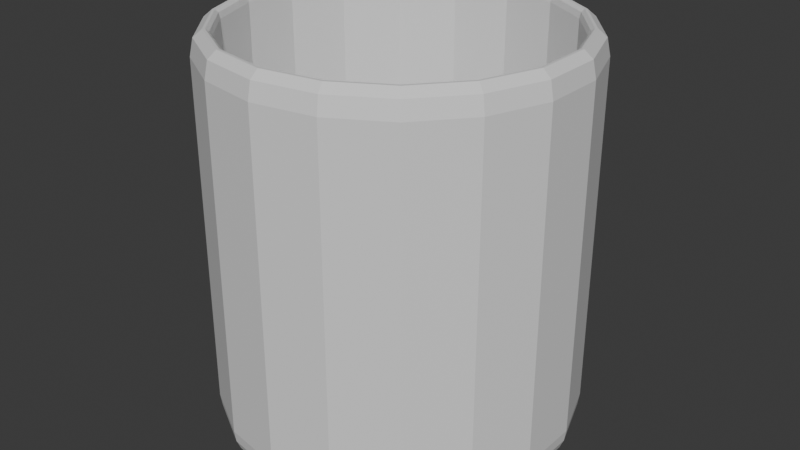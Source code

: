 # Source: trash-can.blend  (saved by Blender 5.2.45; exported with 4.5.12 LTS)
import bpy
from mathutils import Matrix  # noqa: F401  (used for matrix-valued properties, if any)

bpy.ops.wm.read_factory_settings(use_empty=True)
scene = bpy.context.scene
scene.name = 'Scene'

# ---- collections
col_collection = bpy.data.collections.new('Collection'); scene.collection.children.link(col_collection)

# ---- materials (node trees are filled in below, after node groups)
mat_material_002 = bpy.data.materials.new('Material.002')

# ---- material node trees
mat_material_002.use_nodes = True; mat_material_002.node_tree.nodes.clear()
_N = mat_material_002.node_tree.nodes; _L = mat_material_002.node_tree.links
n0 = _N.new('ShaderNodeBsdfPrincipled'); n0.name = 'Principled BSDF'; n0.location = (-200, 100)
n0.inputs[10].default_value = 0.005
n1 = _N.new('ShaderNodeOutputMaterial'); n1.name = 'Material Output'; n1.location = (200, 100)
_L.new(n0.outputs[0], n1.inputs[0])
n1.is_active_output = True

# ---- world
world_world = bpy.data.worlds.new('World'); scene.world = world_world
world_world.use_nodes = True; world_world.node_tree.nodes.clear()
_N = world_world.node_tree.nodes; _L = world_world.node_tree.links
n0 = _N.new('ShaderNodeOutputWorld'); n0.name = 'World Output'; n0.location = (200, 100)
n1 = _N.new('ShaderNodeBackground'); n1.name = 'Background'; n1.location = (-200, 100)
n1.inputs[0].default_value = (0.05088, 0.05088, 0.05088, 1.0)
_L.new(n1.outputs[0], n0.inputs[0])
n0.is_active_output = True
world_world.color = (0.05088, 0.05088, 0.05088)
world_world.sun_shadow_jitter_overblur = 0.0

# ---- meshes
me_circle = bpy.data.meshes.new('Circle')
me_circle.from_pydata([(0.0, 1.0, 0.0), (-0.342, 0.9397, 0.0), (-0.6428, 0.766, 0.0), (-0.866, 0.5, 0.0), (-0.9848, 0.1736, 0.0), (-0.9848, -0.1736, 0.0), (-0.866, -0.5, 0.0), (-0.6428, -0.766, 0.0), (-0.342, -0.9397, 0.0), (0.0, -1.0, 0.0), (0.342, -0.9397, 0.0), (0.6428, -0.766, 0.0), (0.866, -0.5, 0.0), (0.9848, -0.1736, 0.0), (0.9848, 0.1736, 0.0), (0.866, 0.5, 0.0), (0.6428, 0.766, 0.0), (0.342, 0.9397, 0.0), (-0.3625, 0.996, 1.103), (-0.3384, 0.9299, 1.173), (-0.3555, 0.9766, 1.152), (-4.143e-09, 0.9895, 1.173), (-3.938e-09, 1.06, 1.103), (-4.191e-09, 1.039, 1.152), (-0.6813, 0.8119, 1.103), (-0.6361, 0.758, 1.173), (-0.6681, 0.7962, 1.152), (-0.9179, 0.53, 1.103), (-0.857, 0.4948, 1.173), (-0.9001, 0.5197, 1.152), (-1.044, 0.1841, 1.103), (-0.9745, 0.1718, 1.173), (-1.024, 0.1805, 1.152), (-1.044, -0.1841, 1.103), (-0.9745, -0.1718, 1.173), (-1.024, -0.1805, 1.152), (-0.9179, -0.53, 1.103), (-0.857, -0.4948, 1.173), (-0.9001, -0.5197, 1.152), (-0.6813, -0.8119, 1.103), (-0.6361, -0.758, 1.173), (-0.6681, -0.7962, 1.152), (-0.3625, -0.996, 1.103), (-0.3384, -0.9299, 1.173), (-0.3555, -0.9766, 1.152), (-3.938e-09, -1.06, 1.103), (-4.143e-09, -0.9895, 1.173), (-4.191e-09, -1.039, 1.152), (0.3625, -0.996, 1.103), (0.3384, -0.9299, 1.173), (0.3555, -0.9766, 1.152), (0.6813, -0.8119, 1.103), (0.6361, -0.758, 1.173), (0.6681, -0.7962, 1.152), (0.9179, -0.53, 1.103), (0.857, -0.4948, 1.173), (0.9001, -0.5197, 1.152), (1.044, -0.1841, 1.103), (0.9745, -0.1718, 1.173), (1.024, -0.1805, 1.152), (1.044, 0.1841, 1.103), (0.9745, 0.1718, 1.173), (1.024, 0.1805, 1.152), (0.9179, 0.53, 1.103), (0.857, 0.4948, 1.173), (0.9001, 0.5197, 1.152), (0.6813, 0.8119, 1.103), (0.6361, 0.758, 1.173), (0.6681, 0.7962, 1.152), (0.3625, 0.996, 1.103), (0.3384, 0.9299, 1.173), (0.3555, 0.9766, 1.152), (-9.13e-10, 1.06, 0.08217), (-3.512e-10, 1.027, 0.01852), (-6.985e-10, 1.05, 0.04683), (-0.3511, 0.9646, 0.01852), (-0.3625, 0.996, 0.08217), (-0.3592, 0.9868, 0.04683), (-0.6598, 0.7864, 0.01852), (-0.6813, 0.8119, 0.08217), (-0.675, 0.8044, 0.04683), (-0.889, 0.5133, 0.01852), (-0.9179, 0.53, 0.08217), (-0.9094, 0.5251, 0.04683), (-1.011, 0.1783, 0.01852), (-1.044, 0.1841, 0.08217), (-1.034, 0.1824, 0.04683), (-1.011, -0.1783, 0.01852), (-1.044, -0.1841, 0.08217), (-1.034, -0.1824, 0.04683), (-0.889, -0.5133, 0.01852), (-0.9179, -0.53, 0.08217), (-0.9094, -0.5251, 0.04683), (-0.6598, -0.7864, 0.01852), (-0.6813, -0.8119, 0.08217), (-0.675, -0.8044, 0.04683), (-0.3511, -0.9646, 0.01852), (-0.3625, -0.996, 0.08217), (-0.3592, -0.9868, 0.04683), (-3.512e-10, -1.027, 0.01852), (-9.13e-10, -1.06, 0.08217), (-6.985e-10, -1.05, 0.04683), (0.3511, -0.9646, 0.01852), (0.3625, -0.996, 0.08217), (0.3592, -0.9868, 0.04683), (0.6598, -0.7864, 0.01852), (0.6813, -0.8119, 0.08217), (0.675, -0.8044, 0.04683), (0.889, -0.5133, 0.01852), (0.9179, -0.53, 0.08217), (0.9094, -0.5251, 0.04683), (1.011, -0.1783, 0.01852), (1.044, -0.1841, 0.08217), (1.034, -0.1824, 0.04683), (1.011, 0.1783, 0.01852), (1.044, 0.1841, 0.08217), (1.034, 0.1824, 0.04683), (0.889, 0.5133, 0.01852), (0.9179, 0.53, 0.08217), (0.9094, 0.5251, 0.04683), (0.6598, 0.7864, 0.01852), (0.6813, 0.8119, 0.08217), (0.675, 0.8044, 0.04683), (0.3511, 0.9646, 0.01852), (0.3625, 0.996, 0.08217), (0.3592, 0.9868, 0.04683), (-1.219e-08, 0.9491, 1.148), (-4.143e-09, 0.9744, 1.173), (-6.461e-09, 0.9565, 1.165), (-0.3333, 0.9156, 1.173), (-0.3246, 0.8918, 1.148), (-0.3271, 0.8988, 1.165), (-0.6263, 0.7464, 1.173), (-0.61, 0.727, 1.148), (-0.6148, 0.7327, 1.165), (-0.8438, 0.4872, 1.173), (-0.8219, 0.4745, 1.148), (-0.8283, 0.4782, 1.165), (-0.9596, 0.1692, 1.173), (-0.9346, 0.1648, 1.148), (-0.9419, 0.1661, 1.165), (-0.9596, -0.1692, 1.173), (-0.9346, -0.1648, 1.148), (-0.9419, -0.1661, 1.165), (-0.8438, -0.4872, 1.173), (-0.8219, -0.4745, 1.148), (-0.8283, -0.4782, 1.165), (-0.6263, -0.7464, 1.173), (-0.61, -0.727, 1.148), (-0.6148, -0.7327, 1.165), (-0.3333, -0.9156, 1.173), (-0.3246, -0.8918, 1.148), (-0.3271, -0.8988, 1.165), (-4.143e-09, -0.9744, 1.173), (-1.219e-08, -0.9491, 1.148), (-6.461e-09, -0.9565, 1.165), (0.3333, -0.9156, 1.173), (0.3246, -0.8918, 1.148), (0.3271, -0.8988, 1.165), (0.6263, -0.7464, 1.173), (0.61, -0.727, 1.148), (0.6148, -0.7327, 1.165), (0.8438, -0.4872, 1.173), (0.8219, -0.4745, 1.148), (0.8283, -0.4782, 1.165), (0.9596, -0.1692, 1.173), (0.9346, -0.1648, 1.148), (0.9419, -0.1661, 1.165), (0.9596, 0.1692, 1.173), (0.9346, 0.1648, 1.148), (0.9419, 0.1661, 1.165), (0.8438, 0.4872, 1.173), (0.8219, 0.4745, 1.148), (0.8283, 0.4782, 1.165), (0.6263, 0.7464, 1.173), (0.61, 0.727, 1.148), (0.6148, 0.7327, 1.165), (0.3333, 0.9156, 1.173), (0.3246, 0.8918, 1.148), (0.3271, 0.8988, 1.165), (-3.632e-07, 0.8461, 0.0608), (-3.3e-07, 0.9491, 0.1622), (-0.3246, 0.8918, 0.1622), (-0.2894, 0.7951, 0.0608), (-0.61, 0.727, 0.1622), (-0.5438, 0.6481, 0.0608), (-0.8219, 0.4745, 0.1622), (-0.7327, 0.423, 0.0608), (-0.9346, 0.1648, 0.1622), (-0.8332, 0.1469, 0.0608), (-0.9346, -0.1648, 0.1622), (-0.8332, -0.1469, 0.0608), (-0.8219, -0.4745, 0.1622), (-0.7327, -0.423, 0.0608), (-0.61, -0.727, 0.1622), (-0.5438, -0.6481, 0.0608), (-0.3246, -0.8918, 0.1622), (-0.2894, -0.7951, 0.0608), (-3.3e-07, -0.9491, 0.1622), (-3.632e-07, -0.8461, 0.0608), (0.3246, -0.8918, 0.1622), (0.2894, -0.7951, 0.0608), (0.61, -0.727, 0.1622), (0.5438, -0.6481, 0.0608), (0.8219, -0.4745, 0.1622), (0.7327, -0.423, 0.0608), (0.9346, -0.1648, 0.1622), (0.8332, -0.1469, 0.0608), (0.9346, 0.1648, 0.1622), (0.8332, 0.1469, 0.0608), (0.8219, 0.4745, 0.1622), (0.7327, 0.423, 0.0608), (0.61, 0.727, 0.1622), (0.5438, 0.6481, 0.0608), (0.3246, 0.8918, 0.1622), (0.2894, 0.7951, 0.0608)], [], [(1, 0, 17, 16, 15, 14, 13, 12, 11, 10, 9, 8, 7, 6, 5, 4, 3, 2), (19, 21, 23, 20), (20, 23, 22, 18), (25, 19, 20, 26), (26, 20, 18, 24), (28, 25, 26, 29), (29, 26, 24, 27), (31, 28, 29, 32), (32, 29, 27, 30), (34, 31, 32, 35), (35, 32, 30, 33), (37, 34, 35, 38), (38, 35, 33, 36), (40, 37, 38, 41), (41, 38, 36, 39), (43, 40, 41, 44), (44, 41, 39, 42), (46, 43, 44, 47), (47, 44, 42, 45), (49, 46, 47, 50), (50, 47, 45, 48), (52, 49, 50, 53), (53, 50, 48, 51), (55, 52, 53, 56), (56, 53, 51, 54), (58, 55, 56, 59), (59, 56, 54, 57), (61, 58, 59, 62), (62, 59, 57, 60), (64, 61, 62, 65), (65, 62, 60, 63), (67, 64, 65, 68), (68, 65, 63, 66), (70, 67, 68, 71), (71, 68, 66, 69), (21, 70, 71, 23), (23, 71, 69, 22), (76, 72, 74, 77), (77, 74, 73, 75), (79, 76, 77, 80), (80, 77, 75, 78), (82, 79, 80, 83), (83, 80, 78, 81), (85, 82, 83, 86), (86, 83, 81, 84), (88, 85, 86, 89), (89, 86, 84, 87), (91, 88, 89, 92), (92, 89, 87, 90), (94, 91, 92, 95), (95, 92, 90, 93), (97, 94, 95, 98), (98, 95, 93, 96), (100, 97, 98, 101), (101, 98, 96, 99), (103, 100, 101, 104), (104, 101, 99, 102), (106, 103, 104, 107), (107, 104, 102, 105), (109, 106, 107, 110), (110, 107, 105, 108), (112, 109, 110, 113), (113, 110, 108, 111), (115, 112, 113, 116), (116, 113, 111, 114), (118, 115, 116, 119), (119, 116, 114, 117), (121, 118, 119, 122), (122, 119, 117, 120), (124, 121, 122, 125), (125, 122, 120, 123), (72, 124, 125, 74), (74, 125, 123, 73), (72, 76, 18, 22), (17, 0, 73, 123), (0, 1, 75, 73), (124, 72, 22, 69), (76, 79, 24, 18), (1, 2, 78, 75), (79, 82, 27, 24), (2, 3, 81, 78), (82, 85, 30, 27), (3, 4, 84, 81), (85, 88, 33, 30), (4, 5, 87, 84), (88, 91, 36, 33), (5, 6, 90, 87), (91, 94, 39, 36), (6, 7, 93, 90), (94, 97, 42, 39), (7, 8, 96, 93), (97, 100, 45, 42), (8, 9, 99, 96), (100, 103, 48, 45), (9, 10, 102, 99), (103, 106, 51, 48), (10, 11, 105, 102), (106, 109, 54, 51), (11, 12, 108, 105), (109, 112, 57, 54), (12, 13, 111, 108), (112, 115, 60, 57), (13, 14, 114, 111), (115, 118, 63, 60), (14, 15, 117, 114), (118, 121, 66, 63), (15, 16, 120, 117), (121, 124, 69, 66), (16, 17, 123, 120), (130, 126, 128, 131), (131, 128, 127, 129), (133, 130, 131, 134), (134, 131, 129, 132), (136, 133, 134, 137), (137, 134, 132, 135), (139, 136, 137, 140), (140, 137, 135, 138), (142, 139, 140, 143), (143, 140, 138, 141), (145, 142, 143, 146), (146, 143, 141, 144), (148, 145, 146, 149), (149, 146, 144, 147), (151, 148, 149, 152), (152, 149, 147, 150), (154, 151, 152, 155), (155, 152, 150, 153), (157, 154, 155, 158), (158, 155, 153, 156), (160, 157, 158, 161), (161, 158, 156, 159), (163, 160, 161, 164), (164, 161, 159, 162), (166, 163, 164, 167), (167, 164, 162, 165), (169, 166, 167, 170), (170, 167, 165, 168), (172, 169, 170, 173), (173, 170, 168, 171), (175, 172, 173, 176), (176, 173, 171, 174), (178, 175, 176, 179), (179, 176, 174, 177), (126, 178, 179, 128), (128, 179, 177, 127), (129, 127, 21, 19), (127, 177, 70, 21), (132, 129, 19, 25), (135, 132, 25, 28), (138, 135, 28, 31), (141, 138, 31, 34), (144, 141, 34, 37), (147, 144, 37, 40), (150, 147, 40, 43), (153, 150, 43, 46), (156, 153, 46, 49), (159, 156, 49, 52), (162, 159, 52, 55), (165, 162, 55, 58), (168, 165, 58, 61), (171, 168, 61, 64), (174, 171, 64, 67), (177, 174, 67, 70), (183, 180, 181, 182), (185, 183, 182, 184), (187, 185, 184, 186), (189, 187, 186, 188), (191, 189, 188, 190), (193, 191, 190, 192), (195, 193, 192, 194), (197, 195, 194, 196), (199, 197, 196, 198), (201, 199, 198, 200), (203, 201, 200, 202), (205, 203, 202, 204), (207, 205, 204, 206), (209, 207, 206, 208), (211, 209, 208, 210), (213, 211, 210, 212), (215, 213, 212, 214), (180, 215, 214, 181), (126, 130, 182, 181), (183, 185, 187, 189, 191, 193, 195, 197, 199, 201, 203, 205, 207, 209, 211, 213, 215, 180), (178, 126, 181, 214), (130, 133, 184, 182), (133, 136, 186, 184), (136, 139, 188, 186), (139, 142, 190, 188), (142, 145, 192, 190), (145, 148, 194, 192), (148, 151, 196, 194), (151, 154, 198, 196), (154, 157, 200, 198), (157, 160, 202, 200), (160, 163, 204, 202), (163, 166, 206, 204), (166, 169, 208, 206), (169, 172, 210, 208), (172, 175, 212, 210), (175, 178, 214, 212)])
_uv = me_circle.uv_layers.new(name='UVMap')
_uv.uv.foreach_set('vector', [0.0, 0.0, 0.0, 0.0, 0.0, 0.0, 0.0, 0.0, 0.0, 0.0, 0.0, 0.0, 0.0, 0.0, 0.0, 0.0, 0.0, 0.0, 0.0, 0.0, 0.0, 0.0, 0.0, 0.0, 0.0, 0.0, 0.0, 0.0, 0.0, 0.0, 0.0, 0.0, 0.0, 0.0, 0.0, 0.0, 0.0, 0.0, 0.0, 0.0, 0.0, 0.0, 0.0, 0.0, 0.0, 0.0, 0.0, 0.0, 0.0, 0.0, 0.0, 0.0, 0.0, 0.0, 0.0, 0.0, 0.0, 0.0, 0.0, 0.0, 0.0, 0.0, 0.0, 0.0, 0.0, 0.0, 0.0, 0.0, 0.0, 0.0, 0.0, 0.0, 0.0, 0.0, 0.0, 0.0, 0.0, 0.0, 0.0, 0.0, 0.0, 0.0, 0.0, 0.0, 0.0, 0.0, 0.0, 0.0, 0.0, 0.0, 0.0, 0.0, 0.0, 0.0, 0.0, 0.0, 0.0, 0.0, 0.0, 0.0, 0.0, 0.0, 0.0, 0.0, 0.0, 0.0, 0.0, 0.0, 0.0, 0.0, 0.0, 0.0, 0.0, 0.0, 0.0, 0.0, 0.0, 0.0, 0.0, 0.0, 0.0, 0.0, 0.0, 0.0, 0.0, 0.0, 0.0, 0.0, 0.0, 0.0, 0.0, 0.0, 0.0, 0.0, 0.0, 0.0, 0.0, 0.0, 0.0, 0.0, 0.0, 0.0, 0.0, 0.0, 0.0, 0.0, 0.0, 0.0, 0.0, 0.0, 0.0, 0.0, 0.0, 0.0, 0.0, 0.0, 0.0, 0.0, 0.0, 0.0, 0.0, 0.0, 0.0, 0.0, 0.0, 0.0, 0.0, 0.0, 0.0, 0.0, 0.0, 0.0, 0.0, 0.0, 0.0, 0.0, 0.0, 0.0, 0.0, 0.0, 0.0, 0.0, 0.0, 0.0, 0.0, 0.0, 0.0, 0.0, 0.0, 0.0, 0.0, 0.0, 0.0, 0.0, 0.0, 0.0, 0.0, 0.0, 0.0, 0.0, 0.0, 0.0, 0.0, 0.0, 0.0, 0.0, 0.0, 0.0, 0.0, 0.0, 0.0, 0.0, 0.0, 0.0, 0.0, 0.0, 0.0, 0.0, 0.0, 0.0, 0.0, 0.0, 0.0, 0.0, 0.0, 0.0, 0.0, 0.0, 0.0, 0.0, 0.0, 0.0, 0.0, 0.0, 0.0, 0.0, 0.0, 0.0, 0.0, 0.0, 0.0, 0.0, 0.0, 0.0, 0.0, 0.0, 0.0, 0.0, 0.0, 0.0, 0.0, 0.0, 0.0, 0.0, 0.0, 0.0, 0.0, 0.0, 0.0, 0.0, 0.0, 0.0, 0.0, 0.0, 0.0, 0.0, 0.0, 0.0, 0.0, 0.0, 0.0, 0.0, 0.0, 0.0, 0.0, 0.0, 0.0, 0.0, 0.0, 0.0, 0.0, 0.0, 0.0, 0.0, 0.0, 0.0, 0.0, 0.0, 0.0, 0.0, 0.0, 0.0, 0.0, 0.0, 0.0, 0.0, 0.0, 0.0, 0.0, 0.0, 0.0, 0.0, 0.0, 0.0, 0.0, 0.0, 0.0, 0.0, 0.0, 0.0, 0.0, 0.0, 0.0, 0.0, 0.0, 0.0, 0.0, 0.0, 0.0, 0.0, 0.0, 0.0, 0.0, 0.0, 0.0, 0.0, 0.0, 0.0, 0.0, 0.0, 0.0, 0.0, 0.0, 0.0, 0.0, 0.0, 0.0, 0.0, 0.0, 0.0, 0.0, 0.0, 0.0, 0.0, 0.0, 0.0, 0.0, 0.0, 0.0, 0.0, 0.0, 0.0, 0.0, 0.0, 0.0, 0.0, 0.0, 0.0, 0.0, 0.0, 0.0, 0.0, 0.0, 0.0, 0.0, 0.0, 0.0, 0.0, 0.0, 0.0, 0.0, 0.0, 0.0, 0.0, 0.0, 0.0, 0.0, 0.0, 0.0, 0.0, 0.0, 0.0, 0.0, 0.0, 0.0, 0.0, 0.0, 0.0, 0.0, 0.0, 0.0, 0.0, 0.0, 0.0, 0.0, 0.0, 0.0, 0.0, 0.0, 0.0, 0.0, 0.0, 0.0, 0.0, 0.0, 0.0, 0.0, 0.0, 0.0, 0.0, 0.0, 0.0, 0.0, 0.0, 0.0, 0.0, 0.0, 0.0, 0.0, 0.0, 0.0, 0.0, 0.0, 0.0, 0.0, 0.0, 0.0, 0.0, 0.0, 0.0, 0.0, 0.0, 0.0, 0.0, 0.0, 0.0, 0.0, 0.0, 0.0, 0.0, 0.0, 0.0, 0.0, 0.0, 0.0, 0.0, 0.0, 0.0, 0.0, 0.0, 0.0, 0.0, 0.0, 0.0, 0.0, 0.0, 0.0, 0.0, 0.0, 0.0, 0.0, 0.0, 0.0, 0.0, 0.0, 0.0, 0.0, 0.0, 0.0, 0.0, 0.0, 0.0, 0.0, 0.0, 0.0, 0.0, 0.0, 0.0, 0.0, 0.0, 0.0, 0.0, 0.0, 0.0, 0.0, 0.0, 0.0, 0.0, 0.0, 0.0, 0.0, 0.0, 0.0, 0.0, 0.0, 0.0, 0.0, 0.0, 0.0, 0.0, 0.0, 0.0, 0.0, 0.0, 0.0, 0.0, 0.0, 0.0, 0.0, 0.0, 0.0, 0.0, 0.0, 0.0, 0.0, 0.0, 0.0, 0.0, 0.0, 0.0, 0.0, 0.0, 0.0, 0.0, 0.0, 0.0, 0.0, 0.0, 0.0, 0.0, 0.0, 0.0, 0.0, 0.0, 0.0, 0.0, 0.0, 0.0, 0.0, 0.0, 0.0, 0.0, 0.0, 0.0, 0.0, 0.0, 0.0, 0.0, 0.0, 0.0, 0.0, 0.0, 0.0, 0.0, 0.0, 0.0, 0.0, 0.0, 0.0, 0.0, 0.0, 0.0, 0.0, 0.0, 0.0, 0.0, 0.0, 0.0, 0.0, 0.0, 0.0, 0.0, 0.0, 0.0, 0.0, 0.0, 0.0, 0.0, 0.0, 0.0, 0.0, 0.0, 0.0, 0.0, 0.0, 0.0, 0.0, 0.0, 0.0, 0.0, 0.0, 0.0, 0.0, 0.0, 0.0, 0.0, 0.0, 0.0, 0.0, 0.0, 0.0, 0.0, 0.0, 0.0, 0.0, 0.0, 0.0, 0.0, 0.0, 0.0, 0.0, 0.0, 0.0, 0.0, 0.0, 0.0, 0.0, 0.0, 0.0, 0.0, 0.0, 0.0, 0.0, 0.0, 0.0, 0.0, 0.0, 0.0, 0.0, 0.0, 0.0, 0.0, 0.0, 0.0, 0.0, 0.0, 0.0, 0.0, 0.0, 0.0, 0.0, 0.0, 0.0, 0.0, 0.0, 0.0, 0.0, 0.0, 0.0, 0.0, 0.0, 0.0, 0.0, 0.0, 0.0, 0.0, 0.0, 0.0, 0.0, 0.0, 0.0, 0.0, 0.0, 0.0, 0.0, 0.0, 0.0, 0.0, 0.0, 0.0, 0.0, 0.0, 0.0, 0.0, 0.0, 0.0, 0.0, 0.0, 0.0, 0.0, 0.0, 0.0, 0.0, 0.0, 0.0, 0.0, 0.0, 0.0, 0.0, 0.0, 0.0, 0.0, 0.0, 0.0, 0.0, 0.0, 0.0, 0.0, 0.0, 0.0, 0.0, 0.0, 0.0, 0.0, 0.0, 0.0, 0.0, 0.0, 0.0, 0.0, 0.0, 0.0, 0.0, 0.0, 0.0, 0.0, 0.0, 0.0, 0.0, 0.0, 0.0, 0.0, 0.0, 0.0, 0.0, 0.0, 0.0, 0.0, 0.0, 0.0, 0.0, 0.0, 0.0, 0.0, 0.0, 0.0, 0.0, 0.0, 0.0, 0.0, 0.0, 0.0, 0.0, 0.0, 0.0, 0.0, 0.0, 0.0, 0.0, 0.0, 0.0, 0.0, 0.0, 0.0, 0.0, 0.0, 0.0, 0.0, 0.0, 0.0, 0.0, 0.0, 0.0, 0.0, 0.0, 0.0, 0.0, 0.0, 0.0, 0.0, 0.0, 0.0, 0.0, 0.0, 0.0, 0.0, 0.0, 0.0, 0.0, 0.0, 0.0, 0.0, 0.0, 0.0, 0.0, 0.0, 0.0, 0.0, 0.0, 0.0, 0.0, 0.0, 0.0, 0.0, 0.0, 0.0, 0.0, 0.0, 0.0, 0.0, 0.0, 0.0, 0.0, 0.0, 0.0, 0.0, 0.0, 0.0, 0.0, 0.0, 0.0, 0.0, 0.0, 0.0, 0.0, 0.0, 0.0, 0.0, 0.0, 0.0, 0.0, 0.0, 0.0, 0.0, 0.0, 0.0, 0.0, 0.0, 0.0, 0.0, 0.0, 0.0, 0.0, 0.0, 0.0, 0.0, 0.0, 0.0, 0.0, 0.0, 0.0, 0.0, 0.0, 0.0, 0.0, 0.0, 0.0, 0.0, 0.0, 0.0, 0.0, 0.0, 0.0, 0.0, 0.0, 0.0, 0.0, 0.0, 0.0, 0.0, 0.0, 0.0, 0.0, 0.0, 0.0, 0.0, 0.0, 0.0, 0.0, 0.0, 0.0, 0.0, 0.0, 0.0, 0.0, 0.0, 0.0, 0.0, 0.0, 0.0, 0.0, 0.0, 0.0, 0.0, 0.0, 0.0, 0.0, 0.0, 0.0, 0.0, 0.0, 0.0, 0.0, 0.0, 0.0, 0.0, 0.0, 0.0, 0.0, 0.0, 0.0, 0.0, 0.0, 0.0, 0.0, 0.0, 0.0, 0.0, 0.0, 0.0, 0.0, 0.0, 0.0, 0.0, 0.0, 0.0, 0.0, 0.0, 0.0, 0.0, 0.0, 0.0, 0.0, 0.0, 0.0, 0.0, 0.0, 0.0, 0.0, 0.0, 0.0, 0.0, 0.0, 0.0, 0.0, 0.0, 0.0, 0.0, 0.0, 0.0, 0.0, 0.0, 0.0, 0.0, 0.0, 0.0, 0.0, 0.0, 0.0, 0.0, 0.0, 0.0, 0.0, 0.0, 0.0, 0.0, 0.0, 0.0, 0.0, 0.0, 0.0, 0.0, 0.0, 0.0, 0.0, 0.0, 0.0, 0.0, 0.0, 0.0, 0.0, 0.0, 0.0, 0.0, 0.0, 0.0, 0.0, 0.0, 0.0, 0.0, 0.0, 0.0, 0.0, 0.0, 0.0, 0.0, 0.0, 0.0, 0.0, 0.0, 0.0, 0.0, 0.0, 0.0, 0.0, 0.0, 0.0, 0.0, 0.0, 0.0, 0.0, 0.0, 0.0, 0.0, 0.0, 0.0, 0.0, 0.0, 0.0, 0.0, 0.0, 0.0, 0.0, 0.0, 0.0, 0.0, 0.0, 0.0, 0.0, 0.0, 0.0, 0.0, 0.0, 0.0, 0.0, 0.0, 0.0, 0.0, 0.0, 0.0, 0.0, 0.0, 0.0, 0.0, 0.0, 0.0, 0.0, 0.0, 0.0, 0.0, 0.0, 0.0, 0.0, 0.0, 0.0, 0.0, 0.0, 0.0, 0.0, 0.0, 0.0, 0.0, 0.0, 0.0, 0.0, 0.0, 0.0, 0.0, 0.0, 0.0, 0.0, 0.0, 0.0, 0.0, 0.0, 0.0, 0.0, 0.0, 0.0, 0.0, 0.0, 0.0, 0.0, 0.0, 0.0, 0.0, 0.0, 0.0, 0.0, 0.0, 0.0, 0.0, 0.0, 0.0, 0.0, 0.0, 0.0, 0.0, 0.0, 0.0, 0.0, 0.0, 0.0, 0.0, 0.0, 0.0, 0.0, 0.0, 0.0, 0.0, 0.0, 0.0, 0.0, 0.0, 0.0, 0.0, 0.0, 0.0, 0.0, 0.0, 0.0, 0.0, 0.0, 0.0, 0.0, 0.0, 0.0, 0.0, 0.0, 0.0, 0.0, 0.0, 0.0, 0.0, 0.0, 0.0, 0.0, 0.0, 0.0, 0.0, 0.0, 0.0, 0.0, 0.0, 0.0, 0.0, 0.0, 0.0, 0.0, 0.0, 0.0, 0.0, 0.0, 0.0, 0.0, 0.0, 0.0, 0.0, 0.0, 0.0, 0.0, 0.0, 0.0, 0.0, 0.0, 0.0, 0.0, 0.0, 0.0, 0.0, 0.0, 0.0, 0.0, 0.0, 0.0, 0.0, 0.0, 0.0, 0.0, 0.0, 0.0, 0.0, 0.0, 0.0, 0.0, 0.0, 0.0, 0.0, 0.0, 0.0, 0.0, 0.0, 0.0, 0.0, 0.0, 0.0, 0.0, 0.0, 0.0, 0.0, 0.0, 0.0, 0.0, 0.0, 0.0, 0.0, 0.0, 0.0, 0.0, 0.0, 0.0, 0.0, 0.0, 0.0, 0.0, 0.0, 0.0, 0.0, 0.0, 0.0, 0.0, 0.0, 0.0, 0.0, 0.0, 0.0, 0.0, 0.0, 0.0, 0.0, 0.0, 0.0, 0.0, 0.0, 0.0, 0.0, 0.0, 0.0, 0.0, 0.0, 0.0, 0.0, 0.0, 0.0, 0.0, 0.0, 0.0, 0.0, 0.0, 0.0, 0.0, 0.0, 0.0, 0.0, 0.0, 0.0, 0.0, 0.0, 0.0, 0.0, 0.0, 0.0, 0.0, 0.0, 0.0, 0.0, 0.0, 0.0, 0.0, 0.0, 0.0, 0.0, 0.0, 0.0, 0.0, 0.0, 0.0, 0.0, 0.0, 0.0, 0.0, 0.0, 0.0, 0.0, 0.0, 0.0, 0.0, 0.0, 0.0, 0.0, 0.0, 0.0, 0.0, 0.0, 0.0, 0.0, 0.0, 0.0, 0.0, 0.0, 0.0, 0.0, 0.0, 0.0, 0.0, 0.0, 0.0, 0.0, 0.0, 0.0, 0.0, 0.0, 0.0, 0.0, 0.0, 0.0, 0.0, 0.0, 0.0, 0.0, 0.0, 0.0, 0.0, 0.0, 0.0, 0.0, 0.0, 0.0, 0.0, 0.0, 0.0, 0.0, 0.0, 0.0, 0.0, 0.0, 0.0, 0.0, 0.0, 0.0, 0.0, 0.0, 0.0, 0.0, 0.0, 0.0, 0.0, 0.0, 0.0, 0.0, 0.0, 0.0, 0.0, 0.0, 0.0, 0.0, 0.0, 0.0, 0.0, 0.0, 0.0, 0.0, 0.0, 0.0, 0.0, 0.0, 0.0, 0.0, 0.0, 0.0, 0.0, 0.0, 0.0, 0.0, 0.0, 0.0, 0.0, 0.0, 0.0, 0.0, 0.0, 0.0, 0.0, 0.0, 0.0, 0.0, 0.0, 0.0, 0.0, 0.0, 0.0, 0.0, 0.0, 0.0, 0.0, 0.0, 0.0, 0.0, 0.0, 0.0, 0.0, 0.0, 0.0, 0.0, 0.0, 0.0, 0.0, 0.0, 0.0, 0.0, 0.0, 0.0, 0.0, 0.0, 0.0, 0.0, 0.0, 0.0, 0.0, 0.0, 0.0, 0.0, 0.0, 0.0, 0.0, 0.0, 0.0, 0.0, 0.0, 0.0, 0.0, 0.0, 0.0, 0.0, 0.0, 0.0, 0.0, 0.0, 0.0, 0.0, 0.0, 0.0, 0.0, 0.0, 0.0, 0.0, 0.0, 0.0, 0.0, 0.0, 0.0, 0.0, 0.0, 0.0, 0.0, 0.0, 0.0, 0.0, 0.0, 0.0, 0.0, 0.0, 0.0, 0.0, 0.0, 0.0, 0.0, 0.0, 0.0, 0.0, 0.0, 0.0, 0.0, 0.0, 0.0, 0.0, 0.0, 0.0, 0.0, 0.0, 0.0, 0.0, 0.0, 0.0, 0.0, 0.0, 0.0, 0.0, 0.0, 0.0, 0.0, 0.0, 0.0, 0.0, 0.0, 0.0, 0.0, 0.0, 0.0, 0.0, 0.0, 0.0, 0.0, 0.0, 0.0, 0.0, 0.0, 0.0, 0.0, 0.0, 0.0, 0.0, 0.0, 0.0, 0.0, 0.0, 0.0, 0.0, 0.0, 0.0, 0.0, 0.0, 0.0, 0.0, 0.0, 0.0, 0.0, 0.0, 0.0, 0.0, 0.0, 0.0, 0.0, 0.0, 0.0, 0.0, 0.0, 0.0, 0.0, 0.0, 0.0, 0.0, 0.0, 0.0, 0.0, 0.0, 0.0, 0.0, 0.0, 0.0, 0.0, 0.0, 0.0, 0.0, 0.0, 0.0, 0.0, 0.0, 0.0, 0.0, 0.0, 0.0, 0.0, 0.0, 0.0, 0.0, 0.0, 0.0, 0.0, 0.0, 0.0, 0.0, 0.0, 0.0, 0.0, 0.0, 0.0, 0.0, 0.0, 0.0, 0.0, 0.0, 0.0, 0.0, 0.0, 0.0, 0.0, 0.0, 0.0, 0.0, 0.0, 0.0, 0.0, 0.0, 0.0, 0.0, 0.0, 0.0, 0.0, 0.0, 0.0, 0.0, 0.0, 0.0, 0.0, 0.0, 0.0, 0.0, 0.0, 0.0, 0.0, 0.0, 0.0, 0.0, 0.0, 0.0, 0.0, 0.0, 0.0, 0.0, 0.0, 0.0, 0.0, 0.0, 0.0, 0.0, 0.0, 0.0, 0.0, 0.0, 0.0, 0.0, 0.0, 0.0, 0.0, 0.0, 0.0, 0.0, 0.0, 0.0, 0.0, 0.0, 0.0, 0.0, 0.0, 0.0, 0.0, 0.0, 0.0, 0.0, 0.0, 0.0, 0.0, 0.0, 0.0, 0.0, 0.0, 0.0, 0.0, 0.0, 0.0, 0.0, 0.0, 0.0, 0.0, 0.0])
me_circle.materials.append(mat_material_002)
me_circle.update()

# ---- objects
ob_circle = bpy.data.objects.new('Circle', me_circle)

# ---- transforms, parenting, visibility, modifiers, constraints
ob_circle.location = (0.0, 0.0, 0.0)
ob_circle.scale = (0.5, 0.5, 1.0)

# ---- collection membership
col_collection.objects.link(ob_circle)

# ---- scene / render settings (as saved in the file)
scene.frame_start = 1; scene.frame_end = 250; scene.frame_set(1)
scene.render.engine = 'BLENDER_EEVEE_NEXT'
scene.render.bake_bias = 0.0
scene.render.bake_samples = 0
scene.render.compositor_device = 'GPU'
scene.eevee.use_volume_custom_range = False
scene.eevee.fast_gi_thickness_near = 0.1
scene.eevee.fast_gi_thickness_far = 0.0
scene.eevee.ray_tracing_options.screen_trace_thickness = 0.1
bpy.context.view_layer.update()

# ---- added for rendering (the .blend has no active camera and no usable light): camera, sun
cam_auto = bpy.data.cameras.new('AutoCamera')
cam_auto.lens = 50.0
cam_auto.sensor_width = 36.0
cam_auto.clip_end = 1000.0
ob_auto_camera = bpy.data.objects.new('AutoCamera', cam_auto)
scene.collection.objects.link(ob_auto_camera)
ob_auto_camera.location = (1.75254, -2.10304, 1.98832)
ob_auto_camera.rotation_euler = (1.09748, -7.21219e-08, 0.694738)
scene.camera = ob_auto_camera
light_auto_sun = bpy.data.lights.new('AutoSun', 'SUN')
light_auto_sun.energy = 3.0
light_auto_sun.angle = 0.0523599
ob_auto_sun = bpy.data.objects.new('AutoSun', light_auto_sun)
scene.collection.objects.link(ob_auto_sun)
ob_auto_sun.rotation_euler = (0.872665, 0.174533, 0.523599)
bpy.context.view_layer.update()
